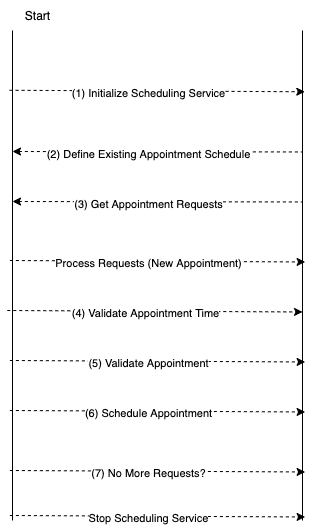

The diagram above was exported from draw.io. Its source (the exported page's mxGraphModel, read from the mxfile embedded in the PNG):
<mxGraphModel dx="929" dy="527" grid="1" gridSize="10" guides="1" tooltips="1" connect="1" arrows="1" fold="1" page="1" pageScale="1" pageWidth="827" pageHeight="1169" math="0" shadow="0">
  <root>
    <mxCell id="0" />
    <mxCell id="1" parent="0" />
    <mxCell id="21" value="" style="shape=partialRectangle;whiteSpace=wrap;html=1;top=0;bottom=0;fillColor=none;" vertex="1" parent="1">
      <mxGeometry x="30" y="100" width="290" height="490" as="geometry" />
    </mxCell>
    <mxCell id="22" value="Start" style="text;html=1;align=center;verticalAlign=middle;resizable=0;points=[];autosize=1;strokeColor=none;fillColor=none;" vertex="1" parent="1">
      <mxGeometry x="30" y="70" width="50" height="30" as="geometry" />
    </mxCell>
    <mxCell id="24" value="" style="endArrow=classic;dashed=1;html=1;rounded=0;exitX=-0.01;exitY=0.122;exitDx=0;exitDy=0;exitPerimeter=0;entryX=1.008;entryY=0.125;entryDx=0;entryDy=0;entryPerimeter=0;endFill=1;" edge="1" parent="1" source="21" target="21">
      <mxGeometry width="50" height="50" relative="1" as="geometry">
        <mxPoint x="80" y="180" as="sourcePoint" />
        <mxPoint x="130" y="130" as="targetPoint" />
      </mxGeometry>
    </mxCell>
    <mxCell id="25" value="(1) Initialize Scheduling Service" style="edgeLabel;html=1;align=center;verticalAlign=middle;resizable=0;points=[];" vertex="1" connectable="0" parent="24">
      <mxGeometry x="-0.0645" y="-2" relative="1" as="geometry">
        <mxPoint as="offset" />
      </mxGeometry>
    </mxCell>
    <mxCell id="26" value="" style="endArrow=none;dashed=1;html=1;rounded=0;entryX=1.008;entryY=0.125;entryDx=0;entryDy=0;entryPerimeter=0;startArrow=classic;startFill=1;" edge="1" parent="1">
      <mxGeometry width="50" height="50" relative="1" as="geometry">
        <mxPoint x="30" y="221" as="sourcePoint" />
        <mxPoint x="320.00000000000006" y="221.47" as="targetPoint" />
      </mxGeometry>
    </mxCell>
    <mxCell id="27" value="(2) Define Existing Appointment Schedule" style="edgeLabel;html=1;align=center;verticalAlign=middle;resizable=0;points=[];" vertex="1" connectable="0" parent="26">
      <mxGeometry x="-0.0645" y="-2" relative="1" as="geometry">
        <mxPoint as="offset" />
      </mxGeometry>
    </mxCell>
    <mxCell id="28" value="" style="endArrow=none;dashed=1;html=1;rounded=0;entryX=1.008;entryY=0.125;entryDx=0;entryDy=0;entryPerimeter=0;startArrow=classic;startFill=1;" edge="1" parent="1">
      <mxGeometry width="50" height="50" relative="1" as="geometry">
        <mxPoint x="30" y="271" as="sourcePoint" />
        <mxPoint x="320.00000000000006" y="271.47" as="targetPoint" />
      </mxGeometry>
    </mxCell>
    <mxCell id="29" value="(3) Get Appointment Requests" style="edgeLabel;html=1;align=center;verticalAlign=middle;resizable=0;points=[];" vertex="1" connectable="0" parent="28">
      <mxGeometry x="-0.0645" y="-2" relative="1" as="geometry">
        <mxPoint as="offset" />
      </mxGeometry>
    </mxCell>
    <mxCell id="30" value="" style="endArrow=classic;dashed=1;html=1;rounded=0;exitX=-0.01;exitY=0.122;exitDx=0;exitDy=0;exitPerimeter=0;entryX=1.008;entryY=0.125;entryDx=0;entryDy=0;entryPerimeter=0;endFill=1;" edge="1" parent="1">
      <mxGeometry width="50" height="50" relative="1" as="geometry">
        <mxPoint x="27.390000000000022" y="330.0000000000001" as="sourcePoint" />
        <mxPoint x="322.61000000000007" y="331.47" as="targetPoint" />
      </mxGeometry>
    </mxCell>
    <mxCell id="31" value="Process Requests (New Appointment)" style="edgeLabel;html=1;align=center;verticalAlign=middle;resizable=0;points=[];" vertex="1" connectable="0" parent="30">
      <mxGeometry x="-0.0645" y="-2" relative="1" as="geometry">
        <mxPoint as="offset" />
      </mxGeometry>
    </mxCell>
    <mxCell id="32" value="" style="endArrow=classic;dashed=1;html=1;rounded=0;exitX=-0.01;exitY=0.122;exitDx=0;exitDy=0;exitPerimeter=0;entryX=1.008;entryY=0.125;entryDx=0;entryDy=0;entryPerimeter=0;endFill=1;" edge="1" parent="1">
      <mxGeometry width="50" height="50" relative="1" as="geometry">
        <mxPoint x="24.779999999999987" y="380.0000000000001" as="sourcePoint" />
        <mxPoint x="320.0000000000001" y="381.47" as="targetPoint" />
      </mxGeometry>
    </mxCell>
    <mxCell id="33" value="(4) Validate Appointment Time" style="edgeLabel;html=1;align=center;verticalAlign=middle;resizable=0;points=[];" vertex="1" connectable="0" parent="32">
      <mxGeometry x="-0.0645" y="-2" relative="1" as="geometry">
        <mxPoint as="offset" />
      </mxGeometry>
    </mxCell>
    <mxCell id="34" value="" style="endArrow=classic;dashed=1;html=1;rounded=0;exitX=-0.01;exitY=0.122;exitDx=0;exitDy=0;exitPerimeter=0;entryX=1.008;entryY=0.125;entryDx=0;entryDy=0;entryPerimeter=0;endFill=1;" edge="1" parent="1">
      <mxGeometry width="50" height="50" relative="1" as="geometry">
        <mxPoint x="27.389999999999972" y="430.0000000000001" as="sourcePoint" />
        <mxPoint x="322.6100000000001" y="431.47000000000014" as="targetPoint" />
      </mxGeometry>
    </mxCell>
    <mxCell id="35" value="(5) Validate Appointment" style="edgeLabel;html=1;align=center;verticalAlign=middle;resizable=0;points=[];" vertex="1" connectable="0" parent="34">
      <mxGeometry x="-0.0645" y="-2" relative="1" as="geometry">
        <mxPoint as="offset" />
      </mxGeometry>
    </mxCell>
    <mxCell id="36" value="" style="endArrow=classic;dashed=1;html=1;rounded=0;exitX=-0.01;exitY=0.122;exitDx=0;exitDy=0;exitPerimeter=0;entryX=1.008;entryY=0.125;entryDx=0;entryDy=0;entryPerimeter=0;endFill=1;" edge="1" parent="1">
      <mxGeometry width="50" height="50" relative="1" as="geometry">
        <mxPoint x="27.389999999999972" y="480.0000000000001" as="sourcePoint" />
        <mxPoint x="322.6100000000001" y="481.47000000000014" as="targetPoint" />
      </mxGeometry>
    </mxCell>
    <mxCell id="37" value="(6) Schedule Appointment" style="edgeLabel;html=1;align=center;verticalAlign=middle;resizable=0;points=[];" vertex="1" connectable="0" parent="36">
      <mxGeometry x="-0.0645" y="-2" relative="1" as="geometry">
        <mxPoint as="offset" />
      </mxGeometry>
    </mxCell>
    <mxCell id="38" value="" style="endArrow=classic;dashed=1;html=1;rounded=0;exitX=-0.01;exitY=0.122;exitDx=0;exitDy=0;exitPerimeter=0;entryX=1.008;entryY=0.125;entryDx=0;entryDy=0;entryPerimeter=0;endFill=1;" edge="1" parent="1">
      <mxGeometry width="50" height="50" relative="1" as="geometry">
        <mxPoint x="27.389999999999972" y="540.0000000000001" as="sourcePoint" />
        <mxPoint x="322.6100000000001" y="541.4700000000001" as="targetPoint" />
      </mxGeometry>
    </mxCell>
    <mxCell id="39" value="(7) No More Requests?" style="edgeLabel;html=1;align=center;verticalAlign=middle;resizable=0;points=[];" vertex="1" connectable="0" parent="38">
      <mxGeometry x="-0.0645" y="-2" relative="1" as="geometry">
        <mxPoint as="offset" />
      </mxGeometry>
    </mxCell>
    <mxCell id="40" value="" style="endArrow=classic;dashed=1;html=1;rounded=0;exitX=-0.01;exitY=0.122;exitDx=0;exitDy=0;exitPerimeter=0;entryX=1.008;entryY=0.125;entryDx=0;entryDy=0;entryPerimeter=0;endFill=1;" edge="1" parent="1">
      <mxGeometry width="50" height="50" relative="1" as="geometry">
        <mxPoint x="27.389999999999986" y="585" as="sourcePoint" />
        <mxPoint x="322.6100000000001" y="586.4700000000003" as="targetPoint" />
      </mxGeometry>
    </mxCell>
    <mxCell id="41" value="Stop Scheduling Service" style="edgeLabel;html=1;align=center;verticalAlign=middle;resizable=0;points=[];" vertex="1" connectable="0" parent="40">
      <mxGeometry x="-0.0645" y="-2" relative="1" as="geometry">
        <mxPoint as="offset" />
      </mxGeometry>
    </mxCell>
  </root>
</mxGraphModel>